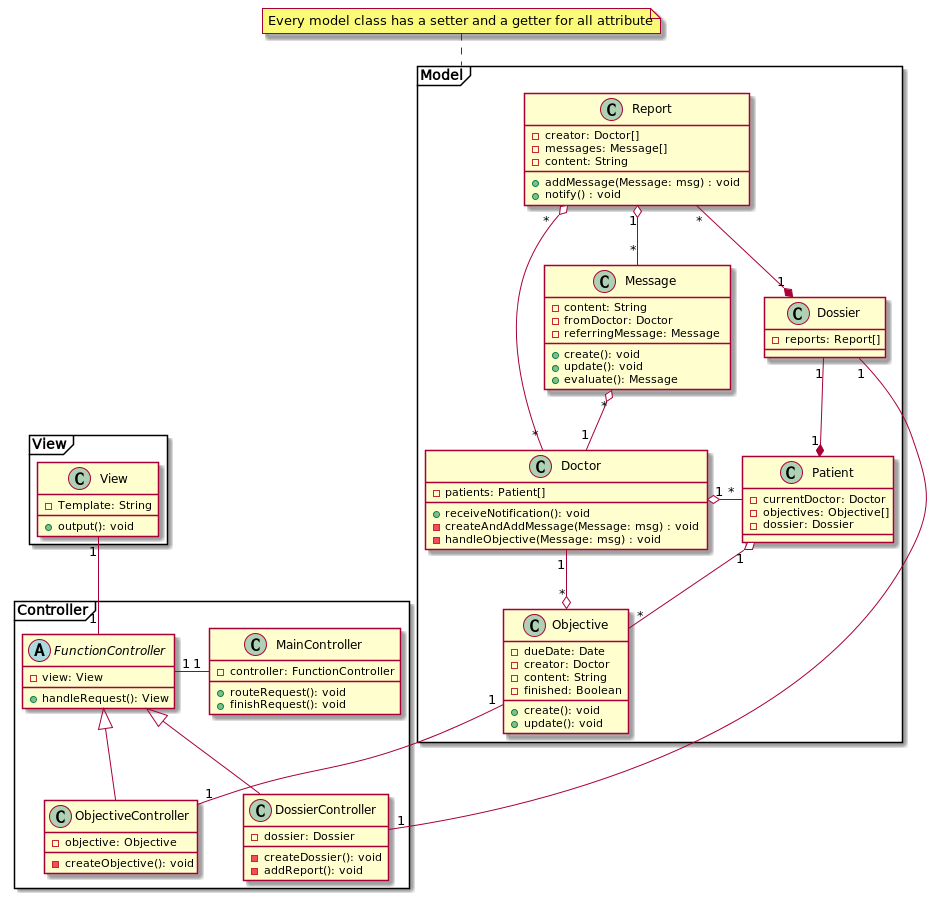

The diagram above was rendered by PlantUML. Its source (embedded in the PNG):
@startuml
package Controller <<Frame>> {
       class MainController{
           -controller: FunctionController
           +routeRequest(): void
           +finishRequest(): void
       }
       abstract class FunctionController{
          -view: View
          +handleRequest(): View
       }
       class ObjectiveController{
         -objective: Objective
         -createObjective(): void
       }
       class DossierController{
          -dossier: Dossier
          -createDossier(): void
          -addReport(): void
       }

}
package View <<Frame>> {
    class View{
        -Template: String
        +output(): void
    }
}
package Model <<Frame>> {
    class Doctor{
        -patients: Patient[]
        +receiveNotification(): void
        -createAndAddMessage(Message: msg) : void
        -handleObjective(Message: msg) : void
    }

    class Patient{
        -currentDoctor: Doctor
        -objectives: Objective[]
        -dossier: Dossier
    }

    class Objective{
        -dueDate: Date
        -creator: Doctor
        -content: String
        -finished: Boolean
        +create(): void
        +update(): void
    }

    class Report{
        -creator: Doctor[]
        -messages: Message[]
        -content: String
        +addMessage(Message: msg) : void
        +notify() : void
    }

    class Dossier{
        -reports: Report[]
    }

    class Message{
        -content: String
        -fromDoctor: Doctor
        -referringMessage: Message
        +create(): void
        +update(): void
        +evaluate(): Message
    }
}
Objective "*" o-- "1" Doctor
Doctor "1" o- "*" Patient
Patient "1" o-- "*" Objective
Report " *  " o-- "*" Doctor
Report "1" o-- "*" Message
Message "*" o-- "1" Doctor
Dossier "1" --* "1" Patient
Report "*" -* "1" Dossier

FunctionController <|-- DossierController
Dossier "1"--"1" DossierController
Objective "1"--"1" ObjectiveController
FunctionController <|-- ObjectiveController
View "1" -- "1" FunctionController
FunctionController "1" - "1" MainController

note top of Model: Every model class has a setter and a getter for all attribute
@enduml